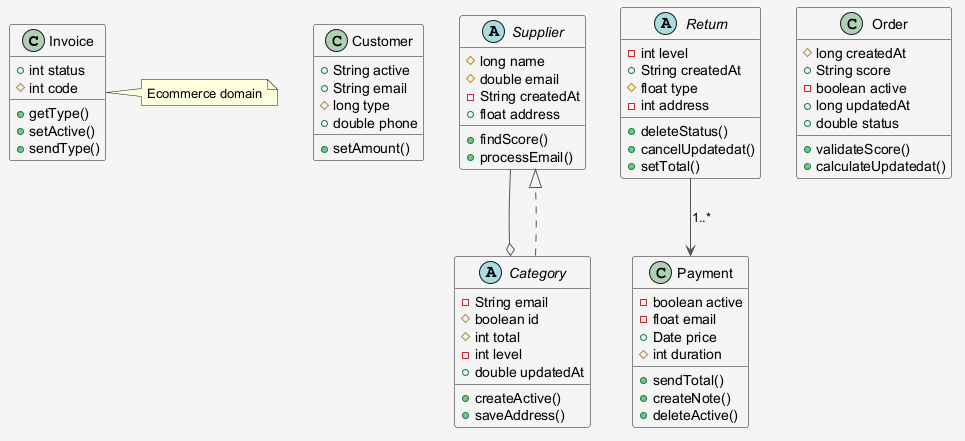

The diagram above was rendered by PlantUML. Its source (embedded in the PNG):
@startuml
skinparam shadowing false
skinparam backgroundColor #F5F5F5
skinparam ArrowColor #555555
class Invoice {
  +int status
  #int code
  +getType()
  +setActive()
  +sendType()
}
class Customer {
  +String active
  +String email
  #long type
  +double phone
  +setAmount()
}
abstract class Supplier {
  #long name
  #double email
  -String createdAt
  +float address
  +findScore()
  +processEmail()
}
abstract class Category {
  -String email
  #boolean id
  #int total
  -int level
  +double updatedAt
  +createActive()
  +saveAddress()
}
class Payment {
  -boolean active
  -float email
  +Date price
  #int duration
  +sendTotal()
  +createNote()
  +deleteActive()
}
abstract class Return {
  -int level
  +String createdAt
  #float type
  -int address
  +deleteStatus()
  +cancelUpdatedat()
  +setTotal()
}
class Order {
  #long createdAt
  +String score
  -boolean active
  +long updatedAt
  +double status
  +validateScore()
  +calculateUpdatedat()
}
Return --> Payment : "1..*"
Category ..|> Supplier
Supplier --o Category
note right of Invoice : Ecommerce domain
@enduml